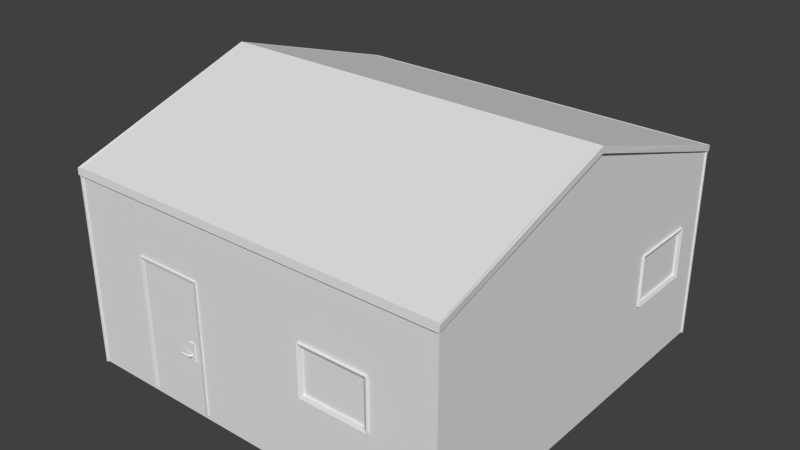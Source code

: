 # Source: Building_01.blend  (saved by Blender 2.76.0; exported with 4.5.12 LTS)
import bpy
from mathutils import Matrix  # noqa: F401  (used for matrix-valued properties, if any)

bpy.ops.wm.read_factory_settings(use_empty=True)
scene = bpy.context.scene
scene.name = 'Scene'

# ---- collections
col_collection_1 = bpy.data.collections.new('Collection 1'); scene.collection.children.link(col_collection_1)
col_collection_5 = bpy.data.collections.new('Collection 5'); scene.collection.children.link(col_collection_5)

# ---- world
world_world = bpy.data.worlds.new('World'); scene.world = world_world
world_world.color = (0.05088, 0.05088, 0.05088)
world_world.use_sun_shadow = False
world_world.sun_shadow_jitter_overblur = 0.0
world_world.cycles.sampling_method = 'MANUAL'
world_world.cycles.sample_map_resolution = 256

# ---- meshes
me_plane_007 = bpy.data.meshes.new('Plane.007')
me_plane_007.from_pydata([(3.058, -1.558, 3.058), (-3.058, -1.558, 3.058), (3.058, 4.558, 3.058), (-3.058, 4.558, 3.058), (3.058, 1.5, 4.058), (-3.058, 1.5, 4.058), (3.058, -1.558, 2.958), (-3.058, -1.558, 2.958), (3.058, 4.558, 2.958), (-3.058, 4.558, 2.958), (3.058, 1.5, 3.958), (-3.058, 1.5, 3.958), (-3.096, -1.59, 3.058), (3.096, -1.59, 3.058), (3.108, 1.5, 4.058), (3.096, 4.59, 3.058), (-3.096, 4.59, 3.058), (-3.108, 1.5, 4.058), (-3.089, -1.597, 2.958), (3.089, -1.597, 2.958), (3.108, 1.5, 3.958), (3.089, 4.597, 2.958), (-3.089, 4.597, 2.958), (-3.108, 1.5, 3.958), (-3.08, -1.58, -0.06), (-3.08, -1.58, 2.97), (-3.08, -1.55, -0.06), (-3.08, -1.55, 2.97), (-3.05, -1.58, -0.06), (-3.05, -1.58, 2.97), (-3.05, -1.55, -0.06), (-3.05, -1.55, 2.97), (-3.08, 4.55, -0.06), (-3.08, 4.55, 2.97), (-3.08, 4.58, -0.06), (-3.08, 4.58, 2.97), (-3.05, 4.55, -0.06), (-3.05, 4.55, 2.97), (-3.05, 4.58, -0.06), (-3.05, 4.58, 2.97), (3.05, -1.58, -0.06), (3.05, -1.58, 2.97), (3.05, -1.55, -0.06), (3.05, -1.55, 2.97), (3.08, -1.58, -0.06), (3.08, -1.58, 2.97), (3.08, -1.55, -0.06), (3.08, -1.55, 2.97), (3.05, 4.55, -0.06), (3.05, 4.55, 2.97), (3.05, 4.58, -0.06), (3.05, 4.58, 2.97), (3.08, 4.55, -0.06), (3.08, 4.55, 2.97), (3.08, 4.58, -0.06), (3.08, 4.58, 2.97), (-3.01, -1.51, 0.0), (-3.01, -1.51, 3.03), (-3.01, -1.48, 0.0), (-3.01, -1.48, 3.03), (-2.98, -1.51, 0.0), (-2.98, -1.51, 3.03), (-2.98, -1.48, 0.0), (-2.98, -1.48, 3.03), (-3.01, 4.48, 0.0), (-3.01, 4.48, 3.03), (-3.01, 4.51, 0.0), (-3.01, 4.51, 3.03), (-2.98, 4.48, 0.0), (-2.98, 4.48, 3.03), (-2.98, 4.51, 0.0), (-2.98, 4.51, 3.03), (2.98, -1.51, 0.0), (2.98, -1.51, 3.03), (2.98, -1.48, 0.0), (2.98, -1.48, 3.03), (3.01, -1.51, 0.0), (3.01, -1.51, 3.03), (3.01, -1.48, 0.0), (3.01, -1.48, 3.03), (2.98, 4.48, 0.0), (2.98, 4.48, 3.03), (2.98, 4.51, 0.0), (2.98, 4.51, 3.03), (3.01, 4.48, 0.0), (3.01, 4.48, 3.03), (3.01, 4.51, 0.0), (3.01, 4.51, 3.03), (-3.01, -1.51, 3.01), (-3.01, 1.5, 4.01), (-3.01, -1.51, 2.98), (-3.01, 1.5, 3.98), (-2.98, -1.51, 3.01), (-2.98, 1.5, 4.01), (-2.98, -1.51, 2.98), (-2.98, 1.5, 3.98), (2.98, -1.51, 3.01), (2.98, 1.5, 4.01), (2.98, -1.51, 2.98), (2.98, 1.5, 3.98), (3.01, -1.51, 3.01), (3.01, 1.5, 4.01), (3.01, -1.51, 2.98), (3.01, 1.5, 3.98), (-3.01, 4.51, 3.01), (-3.01, 1.5, 4.01), (-3.01, 4.51, 2.98), (-3.01, 1.5, 3.98), (-2.98, 4.51, 3.01), (-2.98, 1.5, 4.01), (-2.98, 4.51, 2.98), (-2.98, 1.5, 3.98), (2.98, 4.51, 3.01), (2.98, 1.5, 4.01), (2.98, 4.51, 2.98), (2.98, 1.5, 3.98), (3.01, 4.51, 3.01), (3.01, 1.5, 4.01), (3.01, 4.51, 2.98), (3.01, 1.5, 3.98), (3.01, -1.51, -0.01), (-3.02, -1.51, -0.01), (3.01, -1.48, -0.01), (-3.02, -1.48, -0.01), (3.01, -1.51, 0.02), (-3.02, -1.51, 0.02), (3.01, -1.48, 0.02), (-3.02, -1.48, 0.02), (3.01, 4.48, -0.01), (-3.02, 4.48, -0.01), (3.01, 4.51, -0.01), (-3.02, 4.51, -0.01), (3.01, 4.48, 0.02), (-3.02, 4.48, 0.02), (3.01, 4.51, 0.02), (-3.02, 4.51, 0.02), (3.01, -1.51, 2.98), (-3.02, -1.51, 2.98), (3.01, -1.48, 2.98), (-3.02, -1.48, 2.98), (3.01, -1.51, 3.01), (-3.02, -1.51, 3.01), (3.01, -1.48, 3.01), (-3.02, -1.48, 3.01), (3.01, 4.48, 2.98), (-3.02, 4.48, 2.98), (3.01, 4.51, 2.98), (-3.02, 4.51, 2.98), (3.01, 4.48, 3.01), (-3.02, 4.48, 3.01), (3.01, 4.51, 3.01), (-3.02, 4.51, 3.01), (3.01, 1.485, 3.98), (-3.02, 1.485, 3.98), (3.01, 1.515, 3.98), (-3.02, 1.515, 3.98), (3.01, 1.485, 4.01), (-3.02, 1.485, 4.01), (3.01, 1.515, 4.01), (-3.02, 1.515, 4.01), (-3.01, -1.515, -0.01), (-3.01, 4.515, -0.01), (-2.98, -1.515, -0.01), (-2.98, 4.515, -0.01), (-3.01, -1.515, 0.02), (-3.01, 4.515, 0.02), (-2.98, -1.515, 0.02), (-2.98, 4.515, 0.02), (2.98, -1.515, -0.01), (2.98, 4.515, -0.01), (3.01, -1.515, -0.01), (3.01, 4.515, -0.01), (2.98, -1.515, 0.02), (2.98, 4.515, 0.02), (3.01, -1.515, 0.02), (3.01, 4.515, 0.02)], [], [(17, 16, 22, 23), (12, 17, 23, 18), (15, 14, 20, 21), (14, 13, 19, 20), (16, 15, 21, 22), (13, 12, 18, 19), (9, 11, 23, 22), (2, 4, 14, 15), (8, 9, 22, 21), (5, 3, 16, 17), (3, 2, 15, 16), (11, 7, 18, 23), (7, 6, 19, 18), (1, 5, 17, 12), (6, 10, 20, 19), (0, 1, 12, 13), (10, 8, 21, 20), (4, 0, 13, 14), (25, 27, 26, 24), (27, 31, 30, 26), (31, 29, 28, 30), (29, 25, 24, 28), (35, 39, 38, 34), (33, 35, 34, 32), (39, 37, 36, 38), (37, 33, 32, 36), (41, 43, 42, 40), (43, 47, 46, 42), (47, 45, 44, 46), (45, 41, 40, 44), (51, 55, 54, 50), (49, 51, 50, 48), (55, 53, 52, 54), (53, 49, 48, 52), (57, 59, 58, 56), (59, 63, 62, 58), (63, 61, 60, 62), (61, 57, 56, 60), (67, 71, 70, 66), (65, 67, 66, 64), (71, 69, 68, 70), (69, 65, 64, 68), (73, 75, 74, 72), (75, 79, 78, 74), (79, 77, 76, 78), (77, 73, 72, 76), (83, 87, 86, 82), (81, 83, 82, 80), (87, 85, 84, 86), (85, 81, 80, 84), (89, 91, 90, 88), (91, 95, 94, 90), (95, 93, 92, 94), (93, 89, 88, 92), (97, 99, 98, 96), (99, 103, 102, 98), (103, 101, 100, 102), (101, 97, 96, 100), (105, 104, 106, 107), (107, 106, 110, 111), (111, 110, 108, 109), (109, 108, 104, 105), (113, 112, 114, 115), (115, 114, 118, 119), (119, 118, 116, 117), (117, 116, 112, 113), (121, 123, 122, 120), (123, 127, 126, 122), (127, 125, 124, 126), (125, 121, 120, 124), (131, 135, 134, 130), (129, 131, 130, 128), (135, 133, 132, 134), (133, 129, 128, 132), (137, 139, 138, 136), (139, 143, 142, 138), (143, 141, 140, 142), (141, 137, 136, 140), (147, 151, 150, 146), (145, 147, 146, 144), (151, 149, 148, 150), (149, 145, 144, 148), (153, 155, 154, 152), (155, 159, 158, 154), (159, 157, 156, 158), (157, 153, 152, 156), (161, 163, 162, 160), (163, 167, 166, 162), (167, 165, 164, 166), (165, 161, 160, 164), (171, 175, 174, 170), (169, 171, 170, 168), (175, 173, 172, 174), (173, 169, 168, 172)])
_uv = me_plane_007.uv_layers.new(name='UVMap')
_uv.uv.foreach_set('vector', [0.0, 0.0, 0.0, 0.0, 0.0, 0.0, 0.0, 0.0, 0.0, 0.0, 0.0, 0.0, 0.0, 0.0, 0.0, 0.0, 0.0, 0.0, 0.0, 0.0, 0.0, 0.0, 0.0, 0.0, 0.0, 0.0, 0.0, 0.0, 0.0, 0.0, 0.0, 0.0, 0.0, 0.0, 0.0, 0.0, 0.0, 0.0, 0.0, 0.0, 0.0, 0.0, 0.0, 0.0, 0.0, 0.0, 0.0, 0.0, 0.0, 0.0, 0.0, 0.0, 0.0, 0.0, 0.0, 0.0, 0.0, 0.0, 0.0, 0.0, 0.0, 0.0, 0.0, 0.0, 0.0, 0.0, 0.0, 0.0, 0.0, 0.0, 0.0, 0.0, 0.0, 0.0, 0.0, 0.0, 0.0, 0.0, 0.0, 0.0, 0.0, 0.0, 0.0, 0.0, 0.0, 0.0, 0.0, 0.0, 0.0, 0.0, 0.0, 0.0, 0.0, 0.0, 0.0, 0.0, 0.0, 0.0, 0.0, 0.0, 0.0, 0.0, 0.0, 0.0, 0.0, 0.0, 0.0, 0.0, 0.0, 0.0, 0.0, 0.0, 0.0, 0.0, 0.0, 0.0, 0.0, 0.0, 0.0, 0.0, 0.0, 0.0, 0.0, 0.0, 0.0, 0.0, 0.0, 0.0, 0.0, 0.0, 0.0, 0.0, 0.0, 0.0, 0.0, 0.0, 0.0, 0.0, 0.0, 0.0, 0.0, 0.0, 0.0, 0.0, 0.0, 0.0, 0.0, 0.0, 0.0, 0.0, 0.0, 0.0, 0.0, 0.0, 0.0, 0.0, 0.0, 0.0, 0.0, 0.0, 0.0, 0.0, 0.0, 0.0, 0.0, 0.0, 0.0, 0.0, 0.0, 0.0, 0.0, 0.0, 0.0, 0.0, 0.0, 0.0, 0.0, 0.0, 0.0, 0.0, 0.0, 0.0, 0.0, 0.0, 0.0, 0.0, 0.0, 0.0, 0.0, 0.0, 0.0, 0.0, 0.0, 0.0, 0.0, 0.0, 0.0, 0.0, 0.0, 0.0, 0.0, 0.0, 0.0, 0.0, 0.0, 0.0, 0.0, 0.0, 0.0, 0.0, 0.0, 0.0, 0.0, 0.0, 0.0, 0.0, 0.0, 0.0, 0.0, 0.0, 0.0, 0.0, 0.0, 0.0, 0.0, 0.0, 0.0, 0.0, 0.0, 0.0, 0.0, 0.0, 0.0, 0.0, 0.0, 0.0, 0.0, 0.0, 0.0, 0.0, 0.0, 0.0, 0.0, 0.0, 0.0, 0.0, 0.0, 0.0, 0.0, 0.0, 0.0, 0.0, 0.0, 0.0, 0.0, 0.0, 0.0, 0.0, 0.0, 0.0, 0.0, 0.0, 0.0, 0.0, 0.0, 0.0, 0.0, 0.0, 0.0, 0.0, 0.0, 0.0, 0.0, 0.0, 0.0, 0.0, 0.0, 0.0, 0.0, 0.0, 0.0, 0.0, 0.0, 0.0, 0.0, 0.0, 0.0, 0.0, 0.0, 0.0, 0.0, 0.0, 0.0, 0.0, 0.0, 0.0, 0.0, 0.0, 0.0, 0.0, 0.0, 0.0, 0.0, 0.0, 0.0, 0.0, 0.0, 0.0, 0.0, 0.0, 0.0, 0.0, 0.0, 0.0, 0.0, 0.0, 0.0, 0.0, 0.0, 0.0, 0.0, 0.0, 0.0, 0.0, 0.0, 0.0, 0.0, 0.0, 0.0, 0.0, 0.0, 0.0, 0.0, 0.0, 0.0, 0.0, 0.0, 0.0, 0.0, 0.0, 0.0, 0.0, 0.0, 0.0, 0.0, 0.0, 0.0, 0.0, 0.0, 0.0, 0.0, 0.0, 0.0, 0.0, 0.0, 0.0, 0.0, 0.0, 0.0, 0.0, 0.0, 0.0, 0.0, 0.0, 0.0, 0.0, 0.0, 0.0, 0.0, 0.0, 0.0, 0.0, 0.0, 0.0, 0.0, 0.0, 0.0, 0.0, 0.0, 0.0, 0.0, 0.0, 0.0, 0.0, 0.0, 0.0, 0.0, 0.0, 0.0, 0.0, 0.0, 0.0, 0.0, 0.0, 0.0, 0.0, 0.0, 0.0, 0.0, 0.0, 0.0, 0.0, 0.0, 0.0, 0.0, 0.0, 0.0, 0.0, 0.0, 0.0, 0.0, 0.0, 0.0, 0.0, 0.0, 0.0, 0.0, 0.0, 0.0, 0.0, 0.0, 0.0, 0.0, 0.0, 0.0, 0.0, 0.0, 0.0, 0.0, 0.0, 0.0, 0.0, 0.0, 0.0, 0.0, 0.0, 0.0, 0.0, 0.0, 0.0, 0.0, 0.0, 0.0, 0.0, 0.0, 0.0, 0.0, 0.0, 0.0, 0.0, 0.0, 0.0, 0.0, 0.0, 0.0, 0.0, 0.0, 0.0, 0.0, 0.0, 0.0, 0.0, 0.0, 0.0, 0.0, 0.0, 0.0, 0.0, 0.0, 0.0, 0.0, 0.0, 0.0, 0.0, 0.0, 0.0, 0.0, 0.0, 0.0, 0.0, 0.0, 0.0, 0.0, 0.0, 0.0, 0.0, 0.0, 0.0, 0.0, 0.0, 0.0, 0.0, 0.0, 0.0, 0.0, 0.0, 0.0, 0.0, 0.0, 0.0, 0.0, 0.0, 0.0, 0.0, 0.0, 0.0, 0.0, 0.0, 0.0, 0.0, 0.0, 0.0, 0.0, 0.0, 0.0, 0.0, 0.0, 0.0, 0.0, 0.0, 0.0, 0.0, 0.0, 0.0, 0.0, 0.0, 0.0, 0.0, 0.0, 0.0, 0.0, 0.0, 0.0, 0.0, 0.0, 0.0, 0.0, 0.0, 0.0, 0.0, 0.0, 0.0, 0.0, 0.0, 0.0, 0.0, 0.0, 0.0, 0.0, 0.0, 0.0, 0.0, 0.0, 0.0, 0.0, 0.0, 0.0, 0.0, 0.0, 0.0, 0.0, 0.0, 0.0, 0.0, 0.0, 0.0, 0.0, 0.0, 0.0, 0.0, 0.0, 0.0, 0.0, 0.0, 0.0, 0.0, 0.0, 0.0, 0.0, 0.0, 0.0, 0.0, 0.0, 0.0, 0.0, 0.0, 0.0, 0.0, 0.0, 0.0, 0.0, 0.0, 0.0, 0.0, 0.0, 0.0, 0.0, 0.0, 0.0, 0.0, 0.0, 0.0, 0.0, 0.0, 0.0, 0.0, 0.0, 0.0, 0.0, 0.0, 0.0, 0.0, 0.0, 0.0, 0.0, 0.0, 0.0, 0.0, 0.0, 0.0, 0.0, 0.0, 0.0, 0.0, 0.0, 0.0, 0.0, 0.0, 0.0, 0.0, 0.0, 0.0, 0.0, 0.0, 0.0, 0.0, 0.0, 0.0, 0.0, 0.0, 0.0, 0.0, 0.0, 0.0, 0.0, 0.0, 0.0, 0.0, 0.0, 0.0, 0.0, 0.0, 0.0, 0.0, 0.0, 0.0, 0.0, 0.0, 0.0, 0.0, 0.0, 0.0, 0.0, 0.0, 0.0, 0.0, 0.0, 0.0, 0.0, 0.0, 0.0, 0.0, 0.0, 0.0, 0.0, 0.0, 0.0, 0.0, 0.0, 0.0, 0.0, 0.0, 0.0, 0.0, 0.0, 0.0, 0.0, 0.0, 0.0, 0.0, 0.0, 0.0, 0.0, 0.0, 0.0, 0.0, 0.0, 0.0, 0.0, 0.0, 0.0, 0.0, 0.0, 0.0, 0.0, 0.0, 0.0, 0.0, 0.0, 0.0, 0.0, 0.0, 0.0, 0.0, 0.0, 0.0, 0.0, 0.0, 0.0, 0.0, 0.0, 0.0, 0.0, 0.0, 0.0, 0.0, 0.0, 0.0, 0.0, 0.0, 0.0, 0.0, 0.0, 0.0, 0.0, 0.0, 0.0, 0.0, 0.0, 0.0, 0.0, 0.0, 0.0, 0.0, 0.0, 0.0, 0.0, 0.0, 0.0, 0.0, 0.0, 0.0])
me_plane_007.use_remesh_preserve_volume = False
me_plane_007.use_remesh_preserve_attributes = False
me_plane_007.use_mirror_vertex_groups = False
me_plane_007.update()
me_plane_006 = bpy.data.meshes.new('Plane.006')
me_plane_006.from_pydata([(-3.095, -1.049, 1.15), (-3.095, -1.049, 1.95), (-3.095, 0.05113, 1.95), (-3.095, 0.05113, 1.15), (1.0, -1.486, 1.2), (2.0, -1.486, 1.2), (2.0, -1.486, 1.9), (1.0, -1.486, 1.9), (-3.073, -0.9989, 1.2), (-3.073, -0.9989, 1.9), (-3.073, 0.001132, 1.9), (-3.073, 0.001132, 1.2), (1.0, -1.572, 1.2), (1.0, -1.572, 1.9), (2.0, -1.572, 1.9), (2.0, -1.572, 1.2), (-2.965, 0.05113, 1.95), (-2.965, -1.049, 1.95), (-2.965, -1.049, 1.15), (-2.965, 0.05113, 1.15), (-2.987, 0.001132, 1.9), (-2.987, -0.9989, 1.9), (-2.987, -0.9989, 1.2), (-2.987, 0.001132, 1.2), (0.95, -1.464, 1.15), (2.05, -1.464, 1.15), (2.05, -1.464, 1.95), (0.95, -1.464, 1.95), (0.95, -1.594, 1.15), (0.95, -1.594, 1.95), (2.05, -1.594, 1.95), (2.05, -1.594, 1.15), (2.965, 2.951, 1.15), (2.965, 2.951, 1.95), (2.965, 4.051, 1.95), (2.965, 4.051, 1.15), (2.987, 3.001, 1.2), (2.987, 3.001, 1.9), (2.987, 4.001, 1.9), (2.987, 4.001, 1.2), (3.095, 4.051, 1.95), (3.095, 2.951, 1.95), (3.095, 2.951, 1.15), (3.095, 4.051, 1.15), (3.073, 4.001, 1.9), (3.073, 3.001, 1.9), (3.073, 3.001, 1.2), (3.073, 4.001, 1.2)], [], [(13, 12, 4, 7), (14, 13, 7, 6), (12, 15, 5, 4), (6, 5, 15, 14), (9, 10, 20, 21), (10, 11, 23, 20), (21, 22, 8, 9), (11, 8, 22, 23), (2, 16, 19, 3), (1, 17, 16, 2), (3, 19, 18, 0), (17, 1, 0, 18), (29, 27, 24, 28), (30, 26, 27, 29), (28, 24, 25, 31), (26, 30, 31, 25), (5, 25, 24, 4), (12, 28, 31, 15), (7, 27, 26, 6), (4, 24, 27, 7), (14, 30, 29, 13), (6, 26, 25, 5), (13, 29, 28, 12), (15, 31, 30, 14), (22, 18, 19, 23), (11, 3, 0, 8), (20, 16, 17, 21), (23, 19, 16, 20), (9, 1, 2, 10), (21, 17, 18, 22), (10, 2, 3, 11), (8, 0, 1, 9), (37, 38, 44, 45), (38, 39, 47, 44), (45, 46, 36, 37), (39, 36, 46, 47), (34, 40, 43, 35), (33, 41, 40, 34), (35, 43, 42, 32), (41, 33, 32, 42), (46, 42, 43, 47), (39, 35, 32, 36), (44, 40, 41, 45), (47, 43, 40, 44), (37, 33, 34, 38), (45, 41, 42, 46), (38, 34, 35, 39), (36, 32, 33, 37)])
_uv = me_plane_006.uv_layers.new(name='UVMap')
_uv.uv.foreach_set('vector', [0.7333, 0.0, 0.7333, 0.3415, 0.6667, 0.3415, 0.6667, 0.0, 0.2667, 0.0, 0.2667, 0.4878, 0.2, 0.4878, 0.2, 0.0, 0.1333, 0.4878, 0.1333, 0.0, 0.2, 0.0, 0.2, 0.4878, 1.0, 0.0, 1.0, 0.3415, 0.9333, 0.3415, 0.9333, 0.0, 0.2667, 0.0, 0.2667, 0.4878, 0.2, 0.4878, 0.2, 0.0, 0.7333, 0.0, 0.7333, 0.3415, 0.6667, 0.3415, 0.6667, 0.0, 1.0, 0.0, 1.0, 0.3415, 0.9333, 0.3415, 0.9333, 0.0, 0.1333, 0.4878, 0.1333, 0.0, 0.2, 0.0, 0.2, 0.4878, 0.7333, 0.0, 0.6667, 0.0, 0.6667, 0.3415, 0.7333, 0.3415, 0.2667, 0.0, 0.2, 0.0, 0.2, 0.4878, 0.2667, 0.4878, 0.1333, 0.4878, 0.2, 0.4878, 0.2, 0.0, 0.1333, 0.0, 1.0, 0.0, 0.9333, 0.0, 0.9333, 0.3415, 1.0, 0.3415, 0.7333, 0.0, 0.6667, 0.0, 0.6667, 0.3415, 0.7333, 0.3415, 0.2667, 0.0, 0.2, 0.0, 0.2, 0.4878, 0.2667, 0.4878, 0.1333, 0.4878, 0.2, 0.4878, 0.2, 0.0, 0.1333, 0.0, 1.0, 0.0, 0.9333, 0.0, 0.9333, 0.3415, 1.0, 0.3415, 0.2, 0.0, 0.2, 0.0, 0.2, 0.4878, 0.2, 0.4878, 0.1333, 0.4878, 0.1333, 0.4878, 0.1333, 0.0, 0.1333, 0.0, 0.2, 0.4878, 0.2, 0.4878, 0.2, 0.0, 0.2, 0.0, 0.6667, 0.3415, 0.6667, 0.3415, 0.6667, 0.0, 0.6667, 0.0, 0.2667, 0.0, 0.2667, 0.0, 0.2667, 0.4878, 0.2667, 0.4878, 1.0, 0.0, 1.0, 0.0, 1.0, 0.3415, 1.0, 0.3415, 0.7333, 0.0, 0.7333, 0.0, 0.7333, 0.3415, 0.7333, 0.3415, 0.9333, 0.3415, 0.9333, 0.3415, 0.9333, 0.0, 0.9333, 0.0, 0.2, 0.0, 0.2, 0.0, 0.2, 0.4878, 0.2, 0.4878, 0.1333, 0.4878, 0.1333, 0.4878, 0.1333, 0.0, 0.1333, 0.0, 0.2, 0.4878, 0.2, 0.4878, 0.2, 0.0, 0.2, 0.0, 0.6667, 0.3415, 0.6667, 0.3415, 0.6667, 0.0, 0.6667, 0.0, 0.2667, 0.0, 0.2667, 0.0, 0.2667, 0.4878, 0.2667, 0.4878, 1.0, 0.0, 1.0, 0.0, 1.0, 0.3415, 1.0, 0.3415, 0.7333, 0.0, 0.7333, 0.0, 0.7333, 0.3415, 0.7333, 0.3415, 0.9333, 0.3415, 0.9333, 0.3415, 0.9333, 0.0, 0.9333, 0.0, 0.2667, 0.0, 0.2667, 0.4878, 0.2, 0.4878, 0.2, 0.0, 0.7333, 0.0, 0.7333, 0.3415, 0.6667, 0.3415, 0.6667, 0.0, 1.0, 0.0, 1.0, 0.3415, 0.9333, 0.3415, 0.9333, 0.0, 0.1333, 0.4878, 0.1333, 0.0, 0.2, 0.0, 0.2, 0.4878, 0.7333, 0.0, 0.6667, 0.0, 0.6667, 0.3415, 0.7333, 0.3415, 0.2667, 0.0, 0.2, 0.0, 0.2, 0.4878, 0.2667, 0.4878, 0.1333, 0.4878, 0.2, 0.4878, 0.2, 0.0, 0.1333, 0.0, 1.0, 0.0, 0.9333, 0.0, 0.9333, 0.3415, 1.0, 0.3415, 0.2, 0.0, 0.2, 0.0, 0.2, 0.4878, 0.2, 0.4878, 0.1333, 0.4878, 0.1333, 0.4878, 0.1333, 0.0, 0.1333, 0.0, 0.2, 0.4878, 0.2, 0.4878, 0.2, 0.0, 0.2, 0.0, 0.6667, 0.3415, 0.6667, 0.3415, 0.6667, 0.0, 0.6667, 0.0, 0.2667, 0.0, 0.2667, 0.0, 0.2667, 0.4878, 0.2667, 0.4878, 1.0, 0.0, 1.0, 0.0, 1.0, 0.3415, 1.0, 0.3415, 0.7333, 0.0, 0.7333, 0.0, 0.7333, 0.3415, 0.7333, 0.3415, 0.9333, 0.3415, 0.9333, 0.3415, 0.9333, 0.0, 0.9333, 0.0])
me_plane_006.use_remesh_preserve_volume = False
me_plane_006.use_remesh_preserve_attributes = False
me_plane_006.use_mirror_vertex_groups = False
me_plane_006.update()
me_plane_005 = bpy.data.meshes.new('Plane.005')
me_plane_005.from_pydata([(-3.0, -1.5, 0.0), (-1.93, -1.5, 0.0), (-0.87, -1.5, 0.0), (3.0, -1.5, 0.0), (3.0, 4.5, 0.0), (-3.0, 4.5, 0.0), (-3.0, -1.0, 1.2), (-3.0, -1.0, 1.9), (-3.0, 0.0, 1.9), (-3.0, 4.5, 3.0), (-3.0, -1.5, 3.0), (-3.0, 0.0, 1.2), (-0.87, -1.5, 2.08), (1.0, -1.5, 1.2), (2.0, -1.5, 1.2), (3.0, -1.5, 3.0), (2.0, -1.5, 1.9), (1.0, -1.5, 1.9), (-1.93, -1.5, 2.08), (3.0, 3.0, 1.2), (3.0, 4.0, 1.2), (3.0, 4.0, 1.9), (3.0, 4.5, 3.0), (3.0, 3.0, 1.9), (-3.0, 1.5, 4.0), (3.0, 1.5, 4.0)], [], [(0, 6, 7, 8, 9, 24, 10), (0, 5, 9, 8, 11, 6), (2, 12, 13, 14, 15, 3), (0, 10, 15, 14, 16, 17, 13, 12, 18, 1), (3, 19, 20, 21, 22, 4), (3, 15, 25, 22, 21, 23, 19), (4, 22, 9, 5)])
_uv = me_plane_005.uv_layers.new(name='UVMap')
_uv.uv.foreach_set('vector', [0.000325, 1.991, 0.3984, 1.825, 0.6306, 1.825, 0.6306, 1.493, 0.9956, 0.0006505, 1.327, 0.9959, 0.9956, 1.991, 0.000325, 1.991, 0.0003252, 0.0006492, 0.9956, 0.0006505, 0.6306, 1.493, 0.3984, 1.493, 0.3984, 1.825, 2.0, 2.109, 1.317, 2.109, 1.6, 1.029, 1.6, 0.5143, 1.0, 1.226e-07, 2.0, 0.0, 2.0, 3.086, 1.0, 3.086, 1.0, 1.226e-07, 1.6, 0.5143, 1.367, 0.5143, 1.367, 1.029, 1.6, 1.029, 1.317, 2.109, 1.317, 2.52, 2.0, 2.52, 2.655, 1.991, 2.257, 0.4983, 2.257, 0.1665, 2.025, 0.1665, 1.66, 0.0006505, 2.655, 0.0006509, 2.655, 1.991, 1.66, 1.991, 1.328, 0.9959, 1.66, 0.0006505, 2.025, 0.1665, 2.025, 0.4983, 2.257, 0.4983, 0.0, 2.452e-07, 1.0, 0.0, 1.0, 3.086, 3.258e-07, 3.086])
me_plane_005.use_remesh_preserve_volume = False
me_plane_005.use_remesh_preserve_attributes = False
me_plane_005.use_mirror_vertex_groups = False
me_plane_005.update()
me_plane_004 = bpy.data.meshes.new('Plane.004')
me_plane_004.from_pydata([(-3.0, 4.5, 3.0), (-3.0, -1.5, 3.0), (3.0, -1.5, 3.0), (3.0, 4.5, 3.0), (-3.0, 1.5, 4.0), (3.0, 1.5, 4.0)], [], [(1, 4, 5, 2), (4, 0, 3, 5)])
_uv = me_plane_004.uv_layers.new(name='UVMap')
_uv.uv.foreach_set('vector', [0.0005523, 4.006, 0.0005517, 2.003, 7.599, 2.003, 7.599, 4.006, 0.0005517, 2.003, 0.0005517, 0.0005517, 7.599, 0.000553, 7.599, 2.003])
me_plane_004.use_remesh_preserve_volume = False
me_plane_004.use_remesh_preserve_attributes = False
me_plane_004.use_mirror_vertex_groups = False
me_plane_004.update()
me_plane_003 = bpy.data.meshes.new('Plane.003')
me_plane_003.from_pydata([(-3.0, -1.5, 0.0), (-1.9, -1.5, 0.0), (-1.1, -1.5, 0.0), (3.0, -1.5, 0.0), (3.0, 4.5, 0.0), (-3.0, 4.5, 0.0), (-1.1, -1.558, 0.0), (-1.9, -1.558, 0.0)], [], [(2, 5, 1), (2, 3, 4), (7, 6, 2), (5, 0, 1), (1, 7, 2), (2, 4, 5)])
_uv = me_plane_003.uv_layers.new(name='UVMap')
_uv.uv.foreach_set('vector', [1.267, 0.03795, 0.01627, 2.012, 0.7401, 0.03795, 1.267, 0.03795, 3.965, 0.03795, 3.965, 2.012, 0.7401, -4.071e-05, 1.267, -4.071e-05, 1.267, 0.03795, 0.01627, 2.012, 0.01627, 0.03795, 0.7401, 0.03795, 0.7401, 0.03795, 0.7401, -4.071e-05, 1.267, 0.03795, 1.267, 0.03795, 3.965, 2.012, 0.01627, 2.012])
me_plane_003.use_remesh_preserve_volume = False
me_plane_003.use_remesh_preserve_attributes = False
me_plane_003.use_mirror_vertex_groups = False
me_plane_003.update()
me_plane_002 = bpy.data.meshes.new('Plane.002')
me_plane_002.from_pydata([(3.058, -1.558, 3.058), (-3.058, -1.558, 3.058), (3.058, 4.558, 3.058), (-3.058, 4.558, 3.058), (3.058, 1.5, 4.058), (-3.058, 1.5, 4.058)], [], [(5, 4, 2, 3), (1, 0, 4, 5)])
_uv = me_plane_002.uv_layers.new(name='UVMap')
_uv.uv.foreach_set('vector', [7.399, 1.98, 0.0005446, 1.98, 0.000547, 0.0005462, 7.399, 0.0005486, 0.0005412, 0.0005412, 7.399, 0.0005425, 7.399, 1.98, 0.0005418, 1.98])
me_plane_002.use_remesh_preserve_volume = False
me_plane_002.use_remesh_preserve_attributes = False
me_plane_002.use_mirror_vertex_groups = False
me_plane_002.update()
me_plane = bpy.data.meshes.new('Plane')
me_plane.from_pydata([(-0.87, -1.558, 0.0), (-0.87, -1.558, 2.08), (-1.93, -1.558, 2.08), (-1.93, -1.558, 0.0), (3.058, -1.558, -0.05774), (-3.058, -1.558, -0.05774), (1.0, -1.558, 1.2), (1.0, -1.558, 1.9), (2.0, -1.558, 1.9), (3.058, -1.558, 3.058), (-3.058, -1.558, 3.058), (2.0, -1.558, 1.2), (-3.058, 4.558, -0.05774), (3.058, 4.558, -0.05774), (3.058, 4.558, 3.058), (-3.058, 4.558, 3.058), (-3.058, -1.0, 1.2), (-3.058, 0.0, 1.2), (-3.058, 0.0, 1.9), (-3.058, -1.0, 1.9), (3.058, 3.0, 1.2), (3.058, 3.0, 1.9), (3.058, 4.0, 1.9), (3.058, 4.0, 1.2), (3.058, 1.5, 4.058), (-3.058, 1.5, 4.058)], [], [(4, 8, 11, 6, 1, 0, 3, 5), (5, 3, 2, 1, 6, 7, 8, 4, 9, 10), (5, 16, 17, 18, 15, 12), (5, 10, 25, 15, 18, 19, 16), (4, 20, 21, 22, 14, 24, 9), (13, 14, 22, 23, 20, 4), (13, 12, 15, 14)])
_uv = me_plane.uv_layers.new(name='UVMap')
_uv.uv.foreach_set('vector', [5.4, 2.132e-14, 4.467, 1.257, 4.467, 0.8074, 3.586, 0.8074, 1.734, 1.353, 1.734, 0.03706, 1.028, 0.03706, 0.007612, 1.073e-06, 0.007612, 1.073e-06, 1.028, 0.03706, 1.028, 1.353, 1.734, 1.353, 3.586, 0.8074, 3.586, 1.257, 4.467, 1.257, 5.4, 2.132e-14, 5.4, 2.0, 0.007612, 2.0, 3.944, 0.0001521, 3.584, 0.8112, 2.939, 0.8112, 2.939, 1.263, 6.825e-05, 2.009, 6.849e-05, 0.0001474, 3.944, 0.0001521, 3.944, 2.009, 1.972, 2.654, 6.825e-05, 2.009, 2.939, 1.263, 3.584, 1.263, 3.584, 0.8112, 0.000473, 0.001286, 2.94, 0.8123, 2.94, 1.264, 3.584, 1.264, 3.944, 2.01, 1.972, 2.655, 0.0004718, 2.01, 3.944, 0.001286, 3.944, 2.01, 3.584, 1.264, 3.584, 0.8123, 2.94, 0.8123, 0.000473, 0.001286, 0.0, 2.0, 5.392, 2.0, 5.392, 4.0, 4.292e-07, 4.0])
me_plane.use_remesh_preserve_volume = False
me_plane.use_remesh_preserve_attributes = False
me_plane.use_mirror_vertex_groups = False
me_plane.update()
me_cube_004 = bpy.data.meshes.new('Cube.004')
me_cube_004.from_pydata([(-1.95, -1.58, 2.1), (-1.95, -1.48, 2.1), (-1.95, -1.48, 2.235e-08), (-1.95, -1.58, 2.235e-08), (-0.85, -1.58, 2.1), (-1.9, -1.57, 0.0), (-1.9, -1.57, 2.05), (-0.9, -1.57, 2.05), (-0.9, -1.57, 0.0), (-0.85, -1.58, 2.235e-08), (-0.85, -1.48, 2.1), (-0.85, -1.48, 2.235e-08), (-0.9, -1.49, 0.0), (-0.9, -1.49, 2.05), (-1.9, -1.49, 2.05), (-1.9, -1.49, 0.0)], [], [(0, 1, 2, 3), (4, 0, 3, 5, 6, 7, 8, 9), (4, 10, 1, 0), (1, 10, 11, 12, 13, 14, 15, 2), (10, 4, 9, 11), (7, 6, 14, 13), (8, 7, 13, 12), (6, 5, 15, 14)])
_uv = me_cube_004.uv_layers.new(name='UVMap')
_uv.uv.foreach_set('vector', [4.789e-05, 1.0, 4.789e-05, 1.0, 4.789e-05, 1.264e-06, 4.789e-05, 1.264e-06, 0.4286, 1.0, 4.789e-05, 1.0, 4.789e-05, 1.264e-06, 0.02386, 1.264e-06, 0.02386, 0.9762, 0.4048, 0.9762, 0.4048, 1.264e-06, 0.4286, 1.264e-06, 0.4286, 1.0, 0.4286, 1.0, 4.789e-05, 1.0, 4.789e-05, 1.0, 4.789e-05, 1.0, 0.4286, 1.0, 0.4286, 1.264e-06, 0.4048, 1.264e-06, 0.4048, 0.9762, 0.02386, 0.9762, 0.02386, 1.264e-06, 4.789e-05, 1.264e-06, 0.4286, 1.0, 0.4286, 1.0, 0.4286, 1.264e-06, 0.4286, 1.264e-06, 0.4048, 0.9762, 0.02386, 0.9762, 0.02386, 0.9762, 0.4048, 0.9762, 0.4048, 1.264e-06, 0.4048, 0.9762, 0.4048, 0.9762, 0.4048, 1.264e-06, 0.02386, 0.9762, 0.02386, 1.264e-06, 0.02386, 1.264e-06, 0.02386, 0.9762])
me_cube_004.use_remesh_preserve_volume = False
me_cube_004.use_remesh_preserve_attributes = False
me_cube_004.use_mirror_vertex_groups = False
me_cube_004.update()
me_cube_002 = bpy.data.meshes.new('Cube.002')
me_cube_002.from_pydata([(0.0, 4.47e-08, 0.0), (0.0, 4.47e-08, 2.05), (0.0, 0.04, 0.0), (0.0, 0.04, 2.05), (1.0, 4.47e-08, 0.0), (1.0, 4.47e-08, 2.05), (1.0, 0.04, 0.0), (1.0, 0.04, 2.05), (0.8, -0.02, 0.8), (0.8, -0.02, 1.1), (0.8, 0.06, 0.8), (0.8, 0.06, 1.1), (0.9, -0.02, 0.8), (0.9, -0.02, 1.1), (0.9, 0.06, 0.8), (0.9, 0.06, 1.1)], [], [(1, 3, 2, 0), (3, 7, 6, 2), (7, 5, 4, 6), (5, 1, 0, 4), (5, 7, 3, 1), (9, 11, 10, 8), (11, 15, 14, 10), (15, 13, 12, 14), (13, 9, 8, 12), (8, 10, 14, 12), (13, 15, 11, 9)])
_uv = me_cube_002.uv_layers.new(name='UVMap')
_uv.uv.foreach_set('vector', [0.0, 1.0, 0.0, 1.0, 0.0, 0.0, 0.0, 0.0, 0.0, 1.0, 1.0, 1.0, 1.0, 0.0, 0.0, 0.0, 1.0, 1.0, 1.0, 1.0, 1.0, 0.0, 1.0, 0.0, 1.0, 1.0, 0.0, 1.0, 0.0, 0.0, 1.0, 0.0, 1.0, 1.0, 1.0, 1.0, 0.0, 1.0, 0.0, 1.0, 0.0, 0.0, 0.0, 0.0, 0.0, 0.0, 0.0, 0.0, 0.0, 0.0, 0.0, 0.0, 0.0, 0.0, 0.0, 0.0, 0.0, 0.0, 0.0, 0.0, 0.0, 0.0, 0.0, 0.0, 0.0, 0.0, 0.0, 0.0, 0.0, 0.0, 0.0, 0.0, 0.0, 0.0, 0.0, 0.0, 0.0, 0.0, 0.0, 0.0, 0.0, 0.0, 0.0, 0.0, 0.0, 0.0, 0.0, 0.0])
me_cube_002.use_remesh_preserve_volume = False
me_cube_002.use_remesh_preserve_attributes = False
me_cube_002.use_mirror_vertex_groups = False
me_cube_002.update()
me_cube_005 = bpy.data.meshes.new('Cube.005')
me_cube_005.from_pydata([(0.2, -0.04, 0.02), (0.197, -0.05838, 0.02), (0.2141, -0.04, 0.01414), (0.2102, -0.06322, 0.01414), (0.22, -0.04, -5.96e-08), (0.2157, -0.06522, -5.96e-08), (0.2141, -0.04, -0.01414), (0.2102, -0.06322, -0.01414), (0.2, -0.04, -0.02), (0.197, -0.05838, -0.02), (0.1859, -0.04, -0.01414), (0.1837, -0.05355, -0.01414), (0.18, -0.04, -5.96e-08), (0.1782, -0.05154, -5.96e-08), (0.1859, -0.04, 0.01414), (0.1837, -0.05355, 0.01414), (0.1844, -0.07438, 0.02), (0.1941, -0.08465, 0.01414), (0.1981, -0.0889, -5.96e-08), (0.1941, -0.08465, -0.01414), (0.1844, -0.07438, -0.02), (0.1747, -0.06412, -0.01414), (0.1706, -0.05987, -5.96e-08), (0.1747, -0.06412, 0.01414), (0.163, -0.082, 0.02), (0.163, -0.09614, 0.01414), (0.163, -0.102, -5.96e-08), (0.163, -0.09614, -0.01414), (0.163, -0.082, -0.02), (0.163, -0.06786, -0.01414), (0.1631, -0.062, -5.96e-08), (0.163, -0.06786, 0.01414), (0.04305, -0.082, 0.02), (0.04304, -0.09614, 0.01414), (0.04304, -0.102, -5.96e-08), (0.04304, -0.09614, -0.01414), (0.04305, -0.082, -0.02), (0.04305, -0.06786, -0.01414), (0.04305, -0.062, -5.96e-08), (0.04305, -0.06786, 0.01414), (0.03305, -0.082, 0.014), (0.03305, -0.0919, 0.009899), (0.03304, -0.096, -5.96e-08), (0.03305, -0.0919, -0.009899), (0.03305, -0.082, -0.014), (0.03305, -0.0721, -0.009899), (0.03305, -0.068, -5.96e-08), (0.03305, -0.0721, 0.009899), (0.02686, -0.082, 0.0028), (0.02686, -0.08398, 0.00198), (0.02686, -0.0848, -5.96e-08), (0.02686, -0.08398, -0.00198), (0.02686, -0.082, -0.0028), (0.02686, -0.08002, -0.00198), (0.02686, -0.0792, -5.96e-08), (0.02686, -0.08002, 0.00198), (0.2, 0.04, 0.02), (0.197, 0.05838, 0.02), (0.2141, 0.04, 0.01414), (0.2102, 0.06322, 0.01414), (0.22, 0.04, -5.96e-08), (0.2157, 0.06522, -5.96e-08), (0.2141, 0.04, -0.01414), (0.2102, 0.06322, -0.01414), (0.2, 0.04, -0.02), (0.197, 0.05838, -0.02), (0.1859, 0.04, -0.01414), (0.1837, 0.05355, -0.01414), (0.18, 0.04, -5.96e-08), (0.1782, 0.05154, -5.96e-08), (0.1859, 0.04, 0.01414), (0.1837, 0.05355, 0.01414), (0.1844, 0.07438, 0.02), (0.1941, 0.08465, 0.01414), (0.1981, 0.0889, -5.96e-08), (0.1941, 0.08465, -0.01414), (0.1844, 0.07438, -0.02), (0.1747, 0.06412, -0.01414), (0.1706, 0.05987, -5.96e-08), (0.1747, 0.06412, 0.01414), (0.163, 0.082, 0.02), (0.163, 0.09614, 0.01414), (0.163, 0.102, -5.96e-08), (0.163, 0.09614, -0.01414), (0.163, 0.082, -0.02), (0.163, 0.06786, -0.01414), (0.1631, 0.062, -5.96e-08), (0.163, 0.06786, 0.01414), (0.04305, 0.082, 0.02), (0.04304, 0.09614, 0.01414), (0.04304, 0.102, -5.96e-08), (0.04304, 0.09614, -0.01414), (0.04305, 0.082, -0.02), (0.04305, 0.06786, -0.01414), (0.04305, 0.062, -5.96e-08), (0.04305, 0.06786, 0.01414), (0.03305, 0.082, 0.014), (0.03305, 0.0919, 0.009899), (0.03304, 0.096, -5.96e-08), (0.03305, 0.0919, -0.009899), (0.03305, 0.082, -0.014), (0.03305, 0.0721, -0.009899), (0.03305, 0.068, -5.96e-08), (0.03305, 0.0721, 0.009899), (0.02686, 0.082, 0.0028), (0.02686, 0.08398, 0.00198), (0.02686, 0.0848, -5.96e-08), (0.02686, 0.08398, -0.00198), (0.02686, 0.082, -0.0028), (0.02686, 0.08002, -0.00198), (0.02686, 0.0792, -5.96e-08), (0.02686, 0.08002, 0.00198)], [], [(0, 1, 3, 2), (2, 3, 5, 4), (4, 5, 7, 6), (6, 7, 9, 8), (8, 9, 11, 10), (10, 11, 13, 12), (12, 13, 15, 14), (14, 15, 1, 0), (9, 7, 19, 20), (15, 13, 22, 23), (5, 3, 17, 18), (11, 9, 20, 21), (1, 15, 23, 16), (7, 5, 18, 19), (13, 11, 21, 22), (3, 1, 16, 17), (16, 23, 31, 24), (22, 21, 29, 30), (20, 19, 27, 28), (18, 17, 25, 26), (23, 22, 30, 31), (21, 20, 28, 29), (19, 18, 26, 27), (17, 16, 24, 25), (29, 28, 36, 37), (27, 26, 34, 35), (25, 24, 32, 33), (24, 31, 39, 32), (30, 29, 37, 38), (28, 27, 35, 36), (26, 25, 33, 34), (31, 30, 38, 39), (39, 38, 46, 47), (37, 36, 44, 45), (35, 34, 42, 43), (33, 32, 40, 41), (32, 39, 47, 40), (38, 37, 45, 46), (36, 35, 43, 44), (34, 33, 41, 42), (46, 45, 53, 54), (44, 43, 51, 52), (42, 41, 49, 50), (47, 46, 54, 55), (45, 44, 52, 53), (43, 42, 50, 51), (41, 40, 48, 49), (40, 47, 55, 48), (48, 55, 54, 53, 52, 51, 50, 49), (56, 58, 59, 57), (58, 60, 61, 59), (60, 62, 63, 61), (62, 64, 65, 63), (64, 66, 67, 65), (66, 68, 69, 67), (68, 70, 71, 69), (70, 56, 57, 71), (65, 76, 75, 63), (71, 79, 78, 69), (61, 74, 73, 59), (67, 77, 76, 65), (57, 72, 79, 71), (63, 75, 74, 61), (69, 78, 77, 67), (59, 73, 72, 57), (72, 80, 87, 79), (78, 86, 85, 77), (76, 84, 83, 75), (74, 82, 81, 73), (79, 87, 86, 78), (77, 85, 84, 76), (75, 83, 82, 74), (73, 81, 80, 72), (85, 93, 92, 84), (83, 91, 90, 82), (81, 89, 88, 80), (80, 88, 95, 87), (86, 94, 93, 85), (84, 92, 91, 83), (82, 90, 89, 81), (87, 95, 94, 86), (95, 103, 102, 94), (93, 101, 100, 92), (91, 99, 98, 90), (89, 97, 96, 88), (88, 96, 103, 95), (94, 102, 101, 93), (92, 100, 99, 91), (90, 98, 97, 89), (102, 110, 109, 101), (100, 108, 107, 99), (98, 106, 105, 97), (103, 111, 110, 102), (101, 109, 108, 100), (99, 107, 106, 98), (97, 105, 104, 96), (96, 104, 111, 103), (104, 105, 106, 107, 108, 109, 110, 111)])
me_cube_005.polygons.foreach_set('use_smooth', [True] * 98)
_uv = me_cube_005.uv_layers.new(name='UVMap')
_uv.uv.foreach_set('vector', [0.0, 0.645, 0.05825, 0.6258, 0.08311, 0.6752, 0.009544, 0.6997, 0.598, 0.8029, 0.598, 0.7191, 0.633, 0.701, 0.633, 0.7919, 0.633, 0.7919, 0.633, 0.701, 0.6842, 0.7039, 0.6842, 0.7876, 0.4914, 0.7108, 0.421, 0.6784, 0.4382, 0.6339, 0.4939, 0.6594, 0.4939, 0.6594, 0.4382, 0.6339, 0.4676, 0.5876, 0.5087, 0.6061, 0.5087, 0.701, 0.5529, 0.7041, 0.5548, 0.7517, 0.5172, 0.749, 0.5172, 0.749, 0.5548, 0.7517, 0.5529, 0.8086, 0.5087, 0.8055, 0.001176, 0.5936, 0.04412, 0.5797, 0.05825, 0.6258, 0.0, 0.645, 0.4382, 0.6339, 0.421, 0.6784, 0.3638, 0.6022, 0.3957, 0.575, 0.5529, 0.8086, 0.5548, 0.7517, 0.591, 0.7491, 0.598, 0.8058, 0.1041, 0.6989, 0.08311, 0.6752, 0.1473, 0.6056, 0.1751, 0.6229, 0.4676, 0.5876, 0.4382, 0.6339, 0.3957, 0.575, 0.44, 0.546, 0.05825, 0.6258, 0.04412, 0.5797, 0.07548, 0.5414, 0.106, 0.5719, 0.7907, 0.6743, 0.7431, 0.6944, 0.7164, 0.6046, 0.7666, 0.5924, 0.5548, 0.7517, 0.5529, 0.7041, 0.598, 0.7012, 0.591, 0.7491, 0.08311, 0.6752, 0.05825, 0.6258, 0.106, 0.5719, 0.1473, 0.6056, 0.106, 0.5719, 0.07548, 0.5414, 0.08408, 0.4963, 0.1242, 0.4887, 0.4706, 0.5323, 0.44, 0.546, 0.4353, 0.5002, 0.4685, 0.5026, 0.3957, 0.575, 0.3638, 0.6022, 0.3467, 0.4784, 0.3849, 0.4902, 0.7164, 0.6046, 0.6795, 0.5971, 0.6724, 0.4722, 0.7082, 0.4633, 0.9142, 0.5264, 0.9633, 0.5388, 0.9603, 0.5642, 0.9089, 0.5648, 0.44, 0.546, 0.3957, 0.575, 0.3849, 0.4902, 0.4353, 0.5002, 0.7666, 0.5924, 0.7164, 0.6046, 0.7082, 0.4633, 0.7595, 0.4674, 0.1473, 0.6056, 0.106, 0.5719, 0.1242, 0.4887, 0.1751, 0.4843, 0.4353, 0.5002, 0.3849, 0.4902, 0.4582, 0.04619, 0.5087, 0.05624, 0.7595, 0.4674, 0.7082, 0.4633, 0.7394, 0.02954, 0.7907, 0.03363, 0.1751, 0.4843, 0.1242, 0.4887, 0.08874, 0.03886, 0.1396, 0.0345, 0.1242, 0.4887, 0.08408, 0.4963, 0.04858, 0.04651, 0.08874, 0.03886, 0.9603, 0.5642, 0.9953, 0.5521, 0.9953, 0.9874, 0.9603, 0.9994, 0.3849, 0.4902, 0.3467, 0.4784, 0.4201, 0.03436, 0.4582, 0.04619, 0.7082, 0.4633, 0.6724, 0.4722, 0.7036, 0.03836, 0.7394, 0.02954, 0.9089, 0.5648, 0.9603, 0.5642, 0.9603, 0.9994, 0.9089, 1.0, 0.1104, 0.7788, 0.07672, 0.8225, 0.05689, 0.7928, 0.08045, 0.7622, 0.5087, 0.05624, 0.4582, 0.04619, 0.4706, 0.008279, 0.5059, 0.01531, 0.7907, 0.03363, 0.7394, 0.02954, 0.75, 0.0, 0.7858, 0.002864, 0.1396, 0.0345, 0.08874, 0.03886, 0.09127, 0.003058, 0.1269, 0.0, 0.1104, 0.7237, 0.1104, 0.7788, 0.08045, 0.7622, 0.08045, 0.7236, 0.07672, 0.8225, 0.02911, 0.8292, 0.02356, 0.7975, 0.05689, 0.7928, 0.4582, 0.04619, 0.4201, 0.03436, 0.4439, 0.0, 0.4706, 0.008279, 0.1714, 0.03596, 0.1396, 0.0345, 0.1269, 0.0, 0.1491, 0.001028, 0.05689, 0.7928, 0.02356, 0.7975, 0.02904, 0.7517, 0.0357, 0.7507, 0.0, 0.7736, 2.503e-08, 0.735, 0.02432, 0.7392, 0.02432, 0.7469, 0.02356, 0.7044, 0.05689, 0.6997, 0.0357, 0.7321, 0.02904, 0.7331, 0.08045, 0.7622, 0.05689, 0.7928, 0.0357, 0.7507, 0.04041, 0.7446, 0.02356, 0.7975, 0.0, 0.7736, 0.02432, 0.7469, 0.02904, 0.7517, 2.503e-08, 0.735, 0.02356, 0.7044, 0.02904, 0.7331, 0.02432, 0.7392, 0.05689, 0.6997, 0.08045, 0.7236, 0.04041, 0.7369, 0.0357, 0.7321, 0.08045, 0.7236, 0.08045, 0.7622, 0.04041, 0.7446, 0.04041, 0.7369, 0.04041, 0.7369, 0.04041, 0.7446, 0.0357, 0.7507, 0.02904, 0.7517, 0.02432, 0.7469, 0.02432, 0.7392, 0.02904, 0.7331, 0.0357, 0.7321, 0.336, 0.6352, 0.3351, 0.6909, 0.2618, 0.6682, 0.2779, 0.6174, 0.2598, 0.6922, 0.296, 0.6909, 0.2873, 0.7871, 0.2517, 0.7807, 0.296, 0.6909, 0.3467, 0.7004, 0.3387, 0.7889, 0.2873, 0.7871, 0.6549, 0.0, 0.6691, 0.04897, 0.6128, 0.07044, 0.5838, 0.02731, 0.6691, 0.04897, 0.6724, 0.1046, 0.6309, 0.1202, 0.6128, 0.07044, 0.3553, 0.8153, 0.3467, 0.7673, 0.379, 0.7727, 0.3931, 0.8216, 0.3467, 0.7673, 0.3553, 0.7108, 0.3931, 0.7171, 0.379, 0.7727, 0.3467, 0.5853, 0.336, 0.6352, 0.2779, 0.6174, 0.304, 0.5724, 0.6128, 0.07044, 0.5699, 0.1258, 0.5259, 0.09886, 0.5838, 0.02731, 0.304, 0.5724, 0.2736, 0.535, 0.3009, 0.5284, 0.3246, 0.5595, 0.8613, 0.6648, 0.8346, 0.5751, 0.8848, 0.5629, 0.9089, 0.6448, 0.6309, 0.1202, 0.6029, 0.1594, 0.5699, 0.1258, 0.6128, 0.07044, 0.2779, 0.6174, 0.2315, 0.5649, 0.2736, 0.535, 0.304, 0.5724, 0.3387, 0.7889, 0.3467, 0.8821, 0.2959, 0.8899, 0.2873, 0.7871, 0.9744, 0.01496, 0.963, 0.03432, 0.9137, 0.02255, 0.9282, 0.0, 0.2618, 0.6682, 0.1993, 0.6005, 0.2315, 0.5649, 0.2779, 0.6174, 0.2315, 0.5649, 0.2158, 0.4825, 0.2663, 0.4904, 0.2736, 0.535, 0.963, 0.03432, 0.9603, 0.05973, 0.9089, 0.06104, 0.9137, 0.02255, 0.5699, 0.1258, 0.5589, 0.2089, 0.5087, 0.2201, 0.5259, 0.09886, 0.8346, 0.5751, 0.8265, 0.4338, 0.8777, 0.4379, 0.8848, 0.5629, 1.0, 0.008712, 0.9952, 0.0472, 0.9603, 0.05973, 0.963, 0.03432, 0.6029, 0.1594, 0.5983, 0.2044, 0.5589, 0.2089, 0.5699, 0.1258, 0.7978, 0.5676, 0.7907, 0.4426, 0.8265, 0.4338, 0.8346, 0.5751, 0.1993, 0.6005, 0.1751, 0.4804, 0.2158, 0.4825, 0.2315, 0.5649, 0.5983, 0.2044, 0.6724, 0.6482, 0.6331, 0.6528, 0.5589, 0.2089, 0.7907, 0.4426, 0.8219, 0.008821, 0.8577, 0.0, 0.8265, 0.4338, 0.1751, 0.4804, 0.2247, 0.03231, 0.2654, 0.0344, 0.2158, 0.4825, 0.2158, 0.4825, 0.2654, 0.0344, 0.316, 0.04224, 0.2663, 0.4904, 0.9603, 0.05973, 0.9651, 0.4949, 0.9137, 0.4962, 0.9089, 0.06104, 0.5589, 0.2089, 0.6331, 0.6528, 0.5828, 0.6639, 0.5087, 0.2201, 0.8265, 0.4338, 0.8577, 0.0, 0.9089, 0.00409, 0.8777, 0.4379, 0.9952, 0.0472, 1.0, 0.4824, 0.9651, 0.4949, 0.9603, 0.05973, 0.316, 0.04224, 0.31, 0.00549, 0.3315, 0.01179, 0.3467, 0.05124, 0.6724, 0.6482, 0.6612, 0.69, 0.6337, 0.6932, 0.6331, 0.6528, 0.1916, 0.6997, 0.1972, 0.7314, 0.1639, 0.7361, 0.144, 0.7064, 0.1104, 0.7501, 0.1403, 0.7667, 0.1403, 0.8053, 0.1104, 0.8052, 0.2654, 0.0344, 0.2746, 0.0, 0.31, 0.00549, 0.316, 0.04224, 0.9651, 0.4949, 0.9571, 0.5254, 0.9211, 0.5264, 0.9137, 0.4962, 0.6331, 0.6528, 0.6337, 0.6932, 0.5985, 0.701, 0.5828, 0.6639, 0.144, 0.7064, 0.1639, 0.7361, 0.1403, 0.7667, 0.1104, 0.7501, 0.1972, 0.8245, 0.1917, 0.7958, 0.1964, 0.7897, 0.2208, 0.7939, 0.2208, 0.7553, 0.1964, 0.782, 0.1917, 0.7772, 0.1972, 0.7314, 0.1639, 0.7361, 0.1851, 0.7782, 0.1803, 0.7843, 0.1403, 0.7667, 0.1639, 0.8292, 0.1851, 0.7968, 0.1917, 0.7958, 0.1972, 0.8245, 0.2208, 0.7939, 0.1964, 0.7897, 0.1964, 0.782, 0.2208, 0.7553, 0.1972, 0.7314, 0.1917, 0.7772, 0.1851, 0.7782, 0.1639, 0.7361, 0.1403, 0.7667, 0.1803, 0.7843, 0.1803, 0.792, 0.1403, 0.8053, 0.1403, 0.8053, 0.1803, 0.792, 0.1851, 0.7968, 0.1639, 0.8292, 0.1803, 0.792, 0.1803, 0.7843, 0.1851, 0.7782, 0.1917, 0.7772, 0.1964, 0.782, 0.1964, 0.7897, 0.1917, 0.7958, 0.1851, 0.7968])
me_cube_005.use_remesh_preserve_volume = False
me_cube_005.use_remesh_preserve_attributes = False
me_cube_005.use_mirror_vertex_groups = False
me_cube_005.update()
me_cube_001 = bpy.data.meshes.new('Cube.001')
me_cube_001.from_pydata([(-3.04, -1.0, 1.2), (-3.04, -1.0, 1.9), (-3.04, 0.0, 1.2), (-3.04, 0.0, 1.9), (-3.03, -1.0, 1.2), (-3.03, -1.0, 1.9), (-3.03, 0.0, 1.2), (-3.03, 0.0, 1.9), (3.03, 3.0, 1.2), (3.03, 3.0, 1.9), (3.03, 4.0, 1.2), (3.03, 4.0, 1.9), (3.04, 3.0, 1.2), (3.04, 3.0, 1.9), (3.04, 4.0, 1.2), (3.04, 4.0, 1.9), (1.0, -1.53, 1.2), (1.0, -1.53, 1.9), (2.0, -1.53, 1.2), (2.0, -1.53, 1.9), (1.0, -1.54, 1.2), (1.0, -1.54, 1.9), (2.0, -1.54, 1.2), (2.0, -1.54, 1.9)], [], [(1, 3, 2, 0), (17, 19, 18, 16), (7, 5, 4, 6), (9, 11, 10, 8), (15, 13, 12, 14), (23, 21, 20, 22)])
_uv = me_cube_001.uv_layers.new(name='UVMap')
_uv.uv.foreach_set('vector', [0.0005014, 0.0005015, 0.9992, 0.0005014, 0.9992, 0.6996, 0.0005015, 0.6996, 1.0, 1.699, 1.0, 0.7006, 1.699, 0.7006, 1.699, 1.699, 1.999, 0.6996, 1.0, 0.6996, 1.0, 0.0005014, 1.999, 0.0005014, 1.7, 1.699, 1.7, 0.7006, 2.399, 0.7006, 2.399, 1.699, 0.9992, 2.1, 0.0005014, 2.1, 0.0005015, 1.401, 0.9992, 1.401, 0.9992, 1.4, 0.0005014, 1.4, 0.0005014, 0.7006, 0.9992, 0.7006])
me_cube_001.use_remesh_preserve_volume = False
me_cube_001.use_remesh_preserve_attributes = False
me_cube_001.use_mirror_vertex_groups = False
me_cube_001.update()

# ---- objects
ob_roof_frame = bpy.data.objects.new('Roof_Frame', me_plane_007)
ob_window_frames = bpy.data.objects.new('Window_Frames', me_plane_006)
ob_interior_walls = bpy.data.objects.new('Interior_Walls', me_plane_005)
ob_ceiling = bpy.data.objects.new('Ceiling', me_plane_004)
ob_floor = bpy.data.objects.new('Floor', me_plane_003)
ob_roof_roof = bpy.data.objects.new('Roof_Roof', me_plane_002)
ob_walls = bpy.data.objects.new('Walls', me_plane)
ob_door_frame = bpy.data.objects.new('Door_Frame', me_cube_004)
ob_door_door = bpy.data.objects.new('Door_Door', me_cube_002)
ob_door_knob = bpy.data.objects.new('Door_Knob', me_cube_005)
ob_windows = bpy.data.objects.new('Windows', me_cube_001)

# ---- transforms, parenting, visibility, modifiers, constraints
ob_roof_frame.location = (0.0, 0.0, 0.0)
ob_roof_frame.lineart.crease_threshold = 0.0
ob_window_frames.location = (0.0, 0.0, 0.0)
ob_window_frames.lineart.crease_threshold = 0.0
ob_interior_walls.location = (0.0, 0.0, 0.0)
ob_interior_walls.lineart.crease_threshold = 0.0
ob_ceiling.location = (0.0, 0.0, 0.0)
ob_ceiling.lineart.crease_threshold = 0.0
ob_floor.location = (0.0, 0.0, 0.0)
ob_floor.lineart.crease_threshold = 0.0
ob_roof_roof.location = (0.0, 0.0, 0.0)
ob_roof_roof.lineart.crease_threshold = 0.0
ob_walls.location = (0.0, 0.0, 0.0)
ob_walls.lineart.crease_threshold = 0.0
ob_door_frame.location = (0.0, 0.0, 0.0)
ob_door_frame.lineart.crease_threshold = 0.0
ob_door_door.location = (-1.9, -1.56, 2.98e-08)
ob_door_door.lineart.crease_threshold = 0.0
ob_door_knob.parent = ob_door_door
ob_door_knob.matrix_parent_inverse = Matrix(((1.0, 0.0, 0.0, 1.9), (0.0, 1.0, 0.0, 1.56), (0.0, 0.0, 1.0, -2.98e-08), (0.0, 0.0, 0.0, 1.0)))
ob_door_knob.location = (-1.25, -1.54, 0.91)
ob_door_knob.lineart.crease_threshold = 0.0
ob_windows.location = (0.0, 0.0, 0.0)
ob_windows.lineart.crease_threshold = 0.0

# ---- collection membership
col_collection_1.objects.link(ob_roof_frame)
col_collection_1.objects.link(ob_window_frames)
col_collection_1.objects.link(ob_interior_walls)
col_collection_1.objects.link(ob_ceiling)
col_collection_1.objects.link(ob_floor)
col_collection_1.objects.link(ob_roof_roof)
col_collection_1.objects.link(ob_walls)
col_collection_5.objects.link(ob_door_frame)
col_collection_5.objects.link(ob_door_door)
col_collection_5.objects.link(ob_door_knob)
col_collection_5.objects.link(ob_windows)

# ---- scene / render settings (as saved in the file)
scene.frame_start = 1; scene.frame_end = 250; scene.frame_set(1)
scene.render.engine = 'BLENDER_EEVEE_NEXT'
scene.render.resolution_percentage = 50
scene.render.dither_intensity = 0.0
scene.cycles.use_denoising = False
scene.cycles.samples = 10
scene.cycles.sampling_pattern = 'TABULATED_SOBOL'
scene.cycles.light_sampling_threshold = 0.0
scene.cycles.use_adaptive_sampling = False
scene.cycles.use_light_tree = False
scene.cycles.blur_glossy = 0.0
scene.cycles.pixel_filter_type = 'GAUSSIAN'
scene.cycles.sample_clamp_indirect = 0.0
scene.view_settings.view_transform = 'Standard'
bpy.context.view_layer.update()

# ---- added for rendering (the .blend has no active camera and no usable light): camera, sun
cam_auto = bpy.data.cameras.new('AutoCamera')
cam_auto.lens = 50.0
cam_auto.sensor_width = 36.0
cam_auto.clip_end = 1000.0
ob_auto_camera = bpy.data.objects.new('AutoCamera', cam_auto)
scene.collection.objects.link(ob_auto_camera)
ob_auto_camera.location = (8.99467, -9.31624, 9.1946)
ob_auto_camera.rotation_euler = (1.09748, -7.21219e-08, 0.694738)
scene.camera = ob_auto_camera
light_auto_sun = bpy.data.lights.new('AutoSun', 'SUN')
light_auto_sun.energy = 3.0
light_auto_sun.angle = 0.0523599
ob_auto_sun = bpy.data.objects.new('AutoSun', light_auto_sun)
scene.collection.objects.link(ob_auto_sun)
ob_auto_sun.rotation_euler = (0.872665, 0.174533, 0.523599)
bpy.context.view_layer.update()
